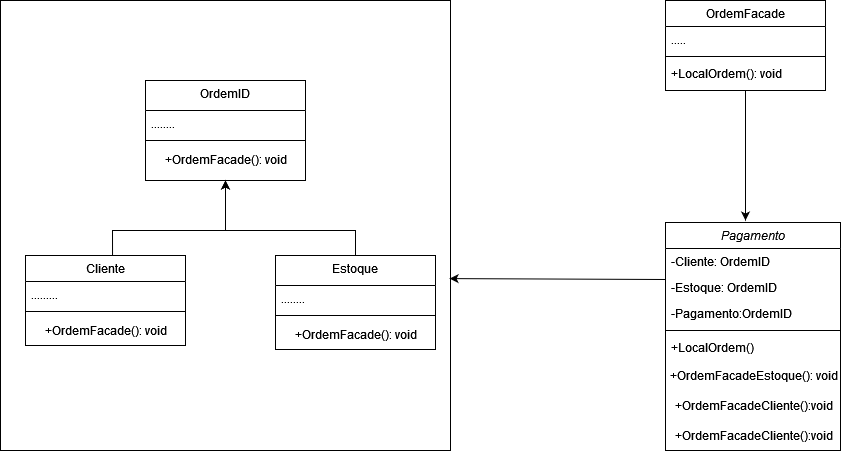

The diagram above was exported from draw.io. Its source (the exported page's mxGraphModel, read from the mxfile embedded in the PNG):
<mxGraphModel dx="1947" dy="470" grid="1" gridSize="10" guides="1" tooltips="1" connect="1" arrows="1" fold="1" page="1" pageScale="1" pageWidth="827" pageHeight="1169" math="0" shadow="0">
  <root>
    <mxCell id="WIyWlLk6GJQsqaUBKTNV-0" />
    <mxCell id="WIyWlLk6GJQsqaUBKTNV-1" parent="WIyWlLk6GJQsqaUBKTNV-0" />
    <mxCell id="YyGtoRjkDoB244oPa58v-0" value="" style="whiteSpace=wrap;html=1;aspect=fixed;" vertex="1" parent="WIyWlLk6GJQsqaUBKTNV-1">
      <mxGeometry x="-145" y="240" width="450" height="450" as="geometry" />
    </mxCell>
    <mxCell id="zkfFHV4jXpPFQw0GAbJ--0" value="Pagamento" style="swimlane;fontStyle=2;align=center;verticalAlign=top;childLayout=stackLayout;horizontal=1;startSize=26;horizontalStack=0;resizeParent=1;resizeLast=0;collapsible=1;marginBottom=0;rounded=0;shadow=0;strokeWidth=1;" parent="WIyWlLk6GJQsqaUBKTNV-1" vertex="1">
      <mxGeometry x="520" y="462" width="175" height="228" as="geometry">
        <mxRectangle x="230" y="140" width="160" height="26" as="alternateBounds" />
      </mxGeometry>
    </mxCell>
    <mxCell id="zkfFHV4jXpPFQw0GAbJ--1" value="-Cliente: OrdemID" style="text;align=left;verticalAlign=top;spacingLeft=4;spacingRight=4;overflow=hidden;rotatable=0;points=[[0,0.5],[1,0.5]];portConstraint=eastwest;" parent="zkfFHV4jXpPFQw0GAbJ--0" vertex="1">
      <mxGeometry y="26" width="175" height="26" as="geometry" />
    </mxCell>
    <mxCell id="zkfFHV4jXpPFQw0GAbJ--2" value="-Estoque: OrdemID" style="text;align=left;verticalAlign=top;spacingLeft=4;spacingRight=4;overflow=hidden;rotatable=0;points=[[0,0.5],[1,0.5]];portConstraint=eastwest;rounded=0;shadow=0;html=0;" parent="zkfFHV4jXpPFQw0GAbJ--0" vertex="1">
      <mxGeometry y="52" width="175" height="26" as="geometry" />
    </mxCell>
    <mxCell id="zkfFHV4jXpPFQw0GAbJ--3" value="-Pagamento:OrdemID" style="text;align=left;verticalAlign=top;spacingLeft=4;spacingRight=4;overflow=hidden;rotatable=0;points=[[0,0.5],[1,0.5]];portConstraint=eastwest;rounded=0;shadow=0;html=0;" parent="zkfFHV4jXpPFQw0GAbJ--0" vertex="1">
      <mxGeometry y="78" width="175" height="26" as="geometry" />
    </mxCell>
    <mxCell id="zkfFHV4jXpPFQw0GAbJ--4" value="" style="line;html=1;strokeWidth=1;align=left;verticalAlign=middle;spacingTop=-1;spacingLeft=3;spacingRight=3;rotatable=0;labelPosition=right;points=[];portConstraint=eastwest;" parent="zkfFHV4jXpPFQw0GAbJ--0" vertex="1">
      <mxGeometry y="104" width="175" height="8" as="geometry" />
    </mxCell>
    <mxCell id="zkfFHV4jXpPFQw0GAbJ--5" value="+LocalOrdem()&#10;" style="text;align=left;verticalAlign=top;spacingLeft=4;spacingRight=4;overflow=hidden;rotatable=0;points=[[0,0.5],[1,0.5]];portConstraint=eastwest;" parent="zkfFHV4jXpPFQw0GAbJ--0" vertex="1">
      <mxGeometry y="112" width="175" height="26" as="geometry" />
    </mxCell>
    <mxCell id="YyGtoRjkDoB244oPa58v-11" value="+OrdemFacadeEstoque(): void" style="text;html=1;align=center;verticalAlign=middle;resizable=0;points=[];autosize=1;strokeColor=none;fillColor=none;" vertex="1" parent="zkfFHV4jXpPFQw0GAbJ--0">
      <mxGeometry y="138" width="175" height="30" as="geometry" />
    </mxCell>
    <mxCell id="YyGtoRjkDoB244oPa58v-15" value="+OrdemFacadeCliente():void" style="text;html=1;align=center;verticalAlign=middle;resizable=0;points=[];autosize=1;strokeColor=none;fillColor=none;" vertex="1" parent="zkfFHV4jXpPFQw0GAbJ--0">
      <mxGeometry y="168" width="175" height="30" as="geometry" />
    </mxCell>
    <mxCell id="YyGtoRjkDoB244oPa58v-12" value="+OrdemFacadeCliente():void" style="text;html=1;align=center;verticalAlign=middle;resizable=0;points=[];autosize=1;strokeColor=none;fillColor=none;" vertex="1" parent="zkfFHV4jXpPFQw0GAbJ--0">
      <mxGeometry y="198" width="175" height="30" as="geometry" />
    </mxCell>
    <mxCell id="zkfFHV4jXpPFQw0GAbJ--6" value="Estoque" style="swimlane;fontStyle=0;align=center;verticalAlign=top;childLayout=stackLayout;horizontal=1;startSize=30;horizontalStack=0;resizeParent=1;resizeLast=0;collapsible=1;marginBottom=0;rounded=0;shadow=0;strokeWidth=1;" parent="WIyWlLk6GJQsqaUBKTNV-1" vertex="1">
      <mxGeometry x="130" y="495" width="160" height="94" as="geometry">
        <mxRectangle x="130" y="380" width="160" height="26" as="alternateBounds" />
      </mxGeometry>
    </mxCell>
    <mxCell id="zkfFHV4jXpPFQw0GAbJ--7" value="........" style="text;align=left;verticalAlign=top;spacingLeft=4;spacingRight=4;overflow=hidden;rotatable=0;points=[[0,0.5],[1,0.5]];portConstraint=eastwest;" parent="zkfFHV4jXpPFQw0GAbJ--6" vertex="1">
      <mxGeometry y="30" width="160" height="26" as="geometry" />
    </mxCell>
    <mxCell id="zkfFHV4jXpPFQw0GAbJ--9" value="" style="line;html=1;strokeWidth=1;align=left;verticalAlign=middle;spacingTop=-1;spacingLeft=3;spacingRight=3;rotatable=0;labelPosition=right;points=[];portConstraint=eastwest;" parent="zkfFHV4jXpPFQw0GAbJ--6" vertex="1">
      <mxGeometry y="56" width="160" height="8" as="geometry" />
    </mxCell>
    <mxCell id="YyGtoRjkDoB244oPa58v-9" value="+OrdemFacade(): void" style="text;html=1;align=center;verticalAlign=middle;resizable=0;points=[];autosize=1;strokeColor=none;fillColor=none;" vertex="1" parent="zkfFHV4jXpPFQw0GAbJ--6">
      <mxGeometry y="64" width="160" height="30" as="geometry" />
    </mxCell>
    <mxCell id="zkfFHV4jXpPFQw0GAbJ--13" value="Cliente" style="swimlane;fontStyle=0;align=center;verticalAlign=top;childLayout=stackLayout;horizontal=1;startSize=26;horizontalStack=0;resizeParent=1;resizeLast=0;collapsible=1;marginBottom=0;rounded=0;shadow=0;strokeWidth=1;" parent="WIyWlLk6GJQsqaUBKTNV-1" vertex="1">
      <mxGeometry x="-120" y="495" width="160" height="90" as="geometry">
        <mxRectangle x="340" y="380" width="170" height="26" as="alternateBounds" />
      </mxGeometry>
    </mxCell>
    <mxCell id="zkfFHV4jXpPFQw0GAbJ--14" value=".........&#10;" style="text;align=left;verticalAlign=top;spacingLeft=4;spacingRight=4;overflow=hidden;rotatable=0;points=[[0,0.5],[1,0.5]];portConstraint=eastwest;" parent="zkfFHV4jXpPFQw0GAbJ--13" vertex="1">
      <mxGeometry y="26" width="160" height="26" as="geometry" />
    </mxCell>
    <mxCell id="zkfFHV4jXpPFQw0GAbJ--15" value="" style="line;html=1;strokeWidth=1;align=left;verticalAlign=middle;spacingTop=-1;spacingLeft=3;spacingRight=3;rotatable=0;labelPosition=right;points=[];portConstraint=eastwest;" parent="zkfFHV4jXpPFQw0GAbJ--13" vertex="1">
      <mxGeometry y="52" width="160" height="8" as="geometry" />
    </mxCell>
    <mxCell id="YyGtoRjkDoB244oPa58v-8" value="+OrdemFacade(): void" style="text;html=1;align=center;verticalAlign=middle;resizable=0;points=[];autosize=1;strokeColor=none;fillColor=none;" vertex="1" parent="zkfFHV4jXpPFQw0GAbJ--13">
      <mxGeometry y="60" width="160" height="30" as="geometry" />
    </mxCell>
    <mxCell id="zkfFHV4jXpPFQw0GAbJ--17" value="OrdemFacade" style="swimlane;fontStyle=0;align=center;verticalAlign=top;childLayout=stackLayout;horizontal=1;startSize=26;horizontalStack=0;resizeParent=1;resizeLast=0;collapsible=1;marginBottom=0;rounded=0;shadow=0;strokeWidth=1;" parent="WIyWlLk6GJQsqaUBKTNV-1" vertex="1">
      <mxGeometry x="520" y="240" width="160" height="90" as="geometry">
        <mxRectangle x="550" y="140" width="160" height="26" as="alternateBounds" />
      </mxGeometry>
    </mxCell>
    <mxCell id="zkfFHV4jXpPFQw0GAbJ--22" value="....." style="text;align=left;verticalAlign=top;spacingLeft=4;spacingRight=4;overflow=hidden;rotatable=0;points=[[0,0.5],[1,0.5]];portConstraint=eastwest;rounded=0;shadow=0;html=0;" parent="zkfFHV4jXpPFQw0GAbJ--17" vertex="1">
      <mxGeometry y="26" width="160" height="26" as="geometry" />
    </mxCell>
    <mxCell id="zkfFHV4jXpPFQw0GAbJ--23" value="" style="line;html=1;strokeWidth=1;align=left;verticalAlign=middle;spacingTop=-1;spacingLeft=3;spacingRight=3;rotatable=0;labelPosition=right;points=[];portConstraint=eastwest;" parent="zkfFHV4jXpPFQw0GAbJ--17" vertex="1">
      <mxGeometry y="52" width="160" height="8" as="geometry" />
    </mxCell>
    <mxCell id="zkfFHV4jXpPFQw0GAbJ--24" value="+LocalOrdem(): void" style="text;align=left;verticalAlign=top;spacingLeft=4;spacingRight=4;overflow=hidden;rotatable=0;points=[[0,0.5],[1,0.5]];portConstraint=eastwest;" parent="zkfFHV4jXpPFQw0GAbJ--17" vertex="1">
      <mxGeometry y="60" width="160" height="26" as="geometry" />
    </mxCell>
    <mxCell id="YyGtoRjkDoB244oPa58v-1" value="OrdemID" style="swimlane;fontStyle=0;align=center;verticalAlign=top;childLayout=stackLayout;horizontal=1;startSize=30;horizontalStack=0;resizeParent=1;resizeLast=0;collapsible=1;marginBottom=0;rounded=0;shadow=0;strokeWidth=1;" vertex="1" parent="WIyWlLk6GJQsqaUBKTNV-1">
      <mxGeometry y="320" width="160" height="100" as="geometry">
        <mxRectangle x="130" y="380" width="160" height="26" as="alternateBounds" />
      </mxGeometry>
    </mxCell>
    <mxCell id="YyGtoRjkDoB244oPa58v-3" value="........" style="text;align=left;verticalAlign=top;spacingLeft=4;spacingRight=4;overflow=hidden;rotatable=0;points=[[0,0.5],[1,0.5]];portConstraint=eastwest;rounded=0;shadow=0;html=0;" vertex="1" parent="YyGtoRjkDoB244oPa58v-1">
      <mxGeometry y="30" width="160" height="26" as="geometry" />
    </mxCell>
    <mxCell id="YyGtoRjkDoB244oPa58v-4" value="" style="line;html=1;strokeWidth=1;align=left;verticalAlign=middle;spacingTop=-1;spacingLeft=3;spacingRight=3;rotatable=0;labelPosition=right;points=[];portConstraint=eastwest;" vertex="1" parent="YyGtoRjkDoB244oPa58v-1">
      <mxGeometry y="56" width="160" height="8" as="geometry" />
    </mxCell>
    <mxCell id="YyGtoRjkDoB244oPa58v-7" value="+OrdemFacade(): void" style="text;html=1;align=center;verticalAlign=middle;resizable=0;points=[];autosize=1;strokeColor=none;fillColor=none;" vertex="1" parent="YyGtoRjkDoB244oPa58v-1">
      <mxGeometry y="64" width="160" height="30" as="geometry" />
    </mxCell>
    <mxCell id="YyGtoRjkDoB244oPa58v-13" value="" style="endArrow=classic;html=1;rounded=0;exitX=0.5;exitY=0;exitDx=0;exitDy=0;entryX=0.5;entryY=1;entryDx=0;entryDy=0;" edge="1" parent="WIyWlLk6GJQsqaUBKTNV-1" source="zkfFHV4jXpPFQw0GAbJ--6" target="YyGtoRjkDoB244oPa58v-1">
      <mxGeometry width="50" height="50" relative="1" as="geometry">
        <mxPoint x="400" y="500" as="sourcePoint" />
        <mxPoint x="450" y="450" as="targetPoint" />
        <Array as="points">
          <mxPoint x="210" y="470" />
          <mxPoint x="80" y="470" />
        </Array>
      </mxGeometry>
    </mxCell>
    <mxCell id="YyGtoRjkDoB244oPa58v-14" value="" style="endArrow=classic;html=1;rounded=0;exitX=0.544;exitY=0;exitDx=0;exitDy=0;exitPerimeter=0;" edge="1" parent="WIyWlLk6GJQsqaUBKTNV-1" source="zkfFHV4jXpPFQw0GAbJ--13">
      <mxGeometry width="50" height="50" relative="1" as="geometry">
        <mxPoint x="400" y="500" as="sourcePoint" />
        <mxPoint x="80" y="420" as="targetPoint" />
        <Array as="points">
          <mxPoint x="-33" y="470" />
          <mxPoint x="80" y="470" />
        </Array>
      </mxGeometry>
    </mxCell>
    <mxCell id="YyGtoRjkDoB244oPa58v-16" value="" style="endArrow=classic;html=1;rounded=0;exitX=0.5;exitY=1;exitDx=0;exitDy=0;" edge="1" parent="WIyWlLk6GJQsqaUBKTNV-1" source="zkfFHV4jXpPFQw0GAbJ--17">
      <mxGeometry width="50" height="50" relative="1" as="geometry">
        <mxPoint x="400" y="350" as="sourcePoint" />
        <mxPoint x="600" y="460" as="targetPoint" />
      </mxGeometry>
    </mxCell>
    <mxCell id="YyGtoRjkDoB244oPa58v-17" value="" style="endArrow=classic;html=1;rounded=0;exitX=0;exitY=0.25;exitDx=0;exitDy=0;entryX=0.998;entryY=0.618;entryDx=0;entryDy=0;entryPerimeter=0;" edge="1" parent="WIyWlLk6GJQsqaUBKTNV-1" source="zkfFHV4jXpPFQw0GAbJ--0" target="YyGtoRjkDoB244oPa58v-0">
      <mxGeometry width="50" height="50" relative="1" as="geometry">
        <mxPoint x="400" y="530" as="sourcePoint" />
        <mxPoint x="450" y="480" as="targetPoint" />
      </mxGeometry>
    </mxCell>
  </root>
</mxGraphModel>